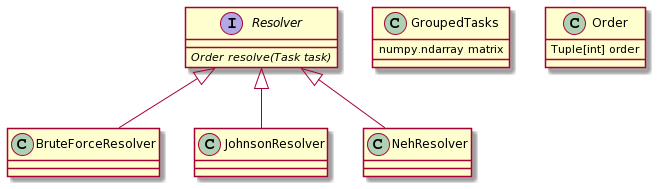

The diagram above was rendered by PlantUML. Its source (embedded in the PNG):
@startuml
interface Resolver {
    {abstract} Order resolve(Task task)
}

class BruteForceResolver
class JohnsonResolver

Resolver <|-down- BruteForceResolver
Resolver <|-down- JohnsonResolver
Resolver <|-down- NehResolver

class GroupedTasks {
    numpy.ndarray matrix
}

class Order {
    Tuple[int] order
}
@enduml